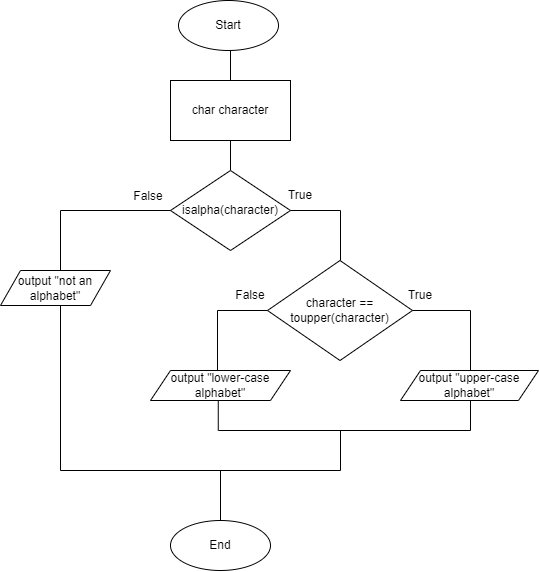

The diagram above was exported from draw.io. Its source (the exported page's mxGraphModel, read from the mxfile embedded in the PNG):
<mxGraphModel dx="1500" dy="796" grid="1" gridSize="10" guides="1" tooltips="1" connect="1" arrows="1" fold="1" page="1" pageScale="1" pageWidth="827" pageHeight="1169" math="0" shadow="0">
  <root>
    <mxCell id="0" />
    <mxCell id="1" parent="0" />
    <mxCell id="-8HodTAtajh6rEzVJ5nb-1" value="Start" style="ellipse;whiteSpace=wrap;html=1;" vertex="1" parent="1">
      <mxGeometry x="348" y="10" width="100" height="50" as="geometry" />
    </mxCell>
    <mxCell id="-8HodTAtajh6rEzVJ5nb-2" value="" style="endArrow=none;html=1;rounded=0;" edge="1" parent="1">
      <mxGeometry width="50" height="50" relative="1" as="geometry">
        <mxPoint x="400" y="90" as="sourcePoint" />
        <mxPoint x="400" y="60" as="targetPoint" />
      </mxGeometry>
    </mxCell>
    <mxCell id="-8HodTAtajh6rEzVJ5nb-3" value="char character" style="rounded=0;whiteSpace=wrap;html=1;" vertex="1" parent="1">
      <mxGeometry x="340" y="90" width="120" height="60" as="geometry" />
    </mxCell>
    <mxCell id="-8HodTAtajh6rEzVJ5nb-13" value="" style="endArrow=none;html=1;rounded=0;exitX=0.5;exitY=1;exitDx=0;exitDy=0;entryX=0.5;entryY=0;entryDx=0;entryDy=0;" edge="1" parent="1" source="-8HodTAtajh6rEzVJ5nb-3" target="-8HodTAtajh6rEzVJ5nb-15">
      <mxGeometry width="50" height="50" relative="1" as="geometry">
        <mxPoint x="310" y="170" as="sourcePoint" />
        <mxPoint x="366" y="170" as="targetPoint" />
      </mxGeometry>
    </mxCell>
    <mxCell id="-8HodTAtajh6rEzVJ5nb-14" value="True" style="text;html=1;align=center;verticalAlign=middle;whiteSpace=wrap;rounded=0;" vertex="1" parent="1">
      <mxGeometry x="440" y="190" width="60" height="30" as="geometry" />
    </mxCell>
    <mxCell id="-8HodTAtajh6rEzVJ5nb-15" value="isalpha(character)" style="rhombus;whiteSpace=wrap;html=1;" vertex="1" parent="1">
      <mxGeometry x="340" y="180" width="120" height="80" as="geometry" />
    </mxCell>
    <mxCell id="-8HodTAtajh6rEzVJ5nb-16" value="" style="endArrow=none;html=1;rounded=0;exitX=1;exitY=0.5;exitDx=0;exitDy=0;" edge="1" parent="1" source="-8HodTAtajh6rEzVJ5nb-15">
      <mxGeometry width="50" height="50" relative="1" as="geometry">
        <mxPoint x="440" y="280" as="sourcePoint" />
        <mxPoint x="510" y="220" as="targetPoint" />
      </mxGeometry>
    </mxCell>
    <mxCell id="-8HodTAtajh6rEzVJ5nb-17" value="" style="endArrow=none;html=1;rounded=0;" edge="1" parent="1">
      <mxGeometry width="50" height="50" relative="1" as="geometry">
        <mxPoint x="510" y="270" as="sourcePoint" />
        <mxPoint x="510" y="220" as="targetPoint" />
      </mxGeometry>
    </mxCell>
    <mxCell id="-8HodTAtajh6rEzVJ5nb-18" value="character == toupper(character)" style="rhombus;whiteSpace=wrap;html=1;" vertex="1" parent="1">
      <mxGeometry x="437" y="270" width="145" height="100" as="geometry" />
    </mxCell>
    <mxCell id="-8HodTAtajh6rEzVJ5nb-19" value="" style="endArrow=none;html=1;rounded=0;" edge="1" parent="1">
      <mxGeometry width="50" height="50" relative="1" as="geometry">
        <mxPoint x="582" y="320" as="sourcePoint" />
        <mxPoint x="640" y="320" as="targetPoint" />
      </mxGeometry>
    </mxCell>
    <mxCell id="-8HodTAtajh6rEzVJ5nb-20" value="" style="endArrow=none;html=1;rounded=0;" edge="1" parent="1">
      <mxGeometry width="50" height="50" relative="1" as="geometry">
        <mxPoint x="640" y="380" as="sourcePoint" />
        <mxPoint x="640" y="320" as="targetPoint" />
      </mxGeometry>
    </mxCell>
    <mxCell id="-8HodTAtajh6rEzVJ5nb-21" value="output &quot;upper-case alphabet&quot;" style="shape=parallelogram;perimeter=parallelogramPerimeter;whiteSpace=wrap;html=1;fixedSize=1;" vertex="1" parent="1">
      <mxGeometry x="570" y="380" width="138" height="30" as="geometry" />
    </mxCell>
    <mxCell id="-8HodTAtajh6rEzVJ5nb-22" value="True" style="text;html=1;align=center;verticalAlign=middle;whiteSpace=wrap;rounded=0;" vertex="1" parent="1">
      <mxGeometry x="560" y="290" width="60" height="30" as="geometry" />
    </mxCell>
    <mxCell id="-8HodTAtajh6rEzVJ5nb-23" value="" style="endArrow=none;html=1;rounded=0;" edge="1" parent="1">
      <mxGeometry width="50" height="50" relative="1" as="geometry">
        <mxPoint x="387" y="320" as="sourcePoint" />
        <mxPoint x="437" y="320" as="targetPoint" />
      </mxGeometry>
    </mxCell>
    <mxCell id="-8HodTAtajh6rEzVJ5nb-24" value="" style="endArrow=none;html=1;rounded=0;" edge="1" parent="1">
      <mxGeometry width="50" height="50" relative="1" as="geometry">
        <mxPoint x="387" y="380" as="sourcePoint" />
        <mxPoint x="387" y="320" as="targetPoint" />
      </mxGeometry>
    </mxCell>
    <mxCell id="-8HodTAtajh6rEzVJ5nb-25" value="False" style="text;html=1;align=center;verticalAlign=middle;whiteSpace=wrap;rounded=0;" vertex="1" parent="1">
      <mxGeometry x="390" y="290" width="60" height="30" as="geometry" />
    </mxCell>
    <mxCell id="-8HodTAtajh6rEzVJ5nb-26" value="output &quot;lower-case alphabet&quot;" style="shape=parallelogram;perimeter=parallelogramPerimeter;whiteSpace=wrap;html=1;fixedSize=1;" vertex="1" parent="1">
      <mxGeometry x="320" y="380" width="140" height="30" as="geometry" />
    </mxCell>
    <mxCell id="-8HodTAtajh6rEzVJ5nb-27" value="" style="endArrow=none;html=1;rounded=0;" edge="1" parent="1">
      <mxGeometry width="50" height="50" relative="1" as="geometry">
        <mxPoint x="230" y="220" as="sourcePoint" />
        <mxPoint x="340" y="220" as="targetPoint" />
      </mxGeometry>
    </mxCell>
    <mxCell id="-8HodTAtajh6rEzVJ5nb-28" value="" style="endArrow=none;html=1;rounded=0;" edge="1" parent="1">
      <mxGeometry width="50" height="50" relative="1" as="geometry">
        <mxPoint x="230" y="280" as="sourcePoint" />
        <mxPoint x="230" y="220" as="targetPoint" />
      </mxGeometry>
    </mxCell>
    <mxCell id="-8HodTAtajh6rEzVJ5nb-29" value="output &quot;not an alphabet&quot;" style="shape=parallelogram;perimeter=parallelogramPerimeter;whiteSpace=wrap;html=1;fixedSize=1;" vertex="1" parent="1">
      <mxGeometry x="170" y="280" width="110" height="35" as="geometry" />
    </mxCell>
    <mxCell id="-8HodTAtajh6rEzVJ5nb-30" value="" style="endArrow=none;html=1;rounded=0;" edge="1" parent="1">
      <mxGeometry width="50" height="50" relative="1" as="geometry">
        <mxPoint x="230" y="480" as="sourcePoint" />
        <mxPoint x="230" y="315" as="targetPoint" />
      </mxGeometry>
    </mxCell>
    <mxCell id="-8HodTAtajh6rEzVJ5nb-31" value="" style="endArrow=none;html=1;rounded=0;" edge="1" parent="1">
      <mxGeometry width="50" height="50" relative="1" as="geometry">
        <mxPoint x="387.76" y="410" as="sourcePoint" />
        <mxPoint x="387.76" y="440" as="targetPoint" />
      </mxGeometry>
    </mxCell>
    <mxCell id="-8HodTAtajh6rEzVJ5nb-32" value="" style="endArrow=none;html=1;rounded=0;" edge="1" parent="1">
      <mxGeometry width="50" height="50" relative="1" as="geometry">
        <mxPoint x="640" y="440" as="sourcePoint" />
        <mxPoint x="640" y="410" as="targetPoint" />
      </mxGeometry>
    </mxCell>
    <mxCell id="-8HodTAtajh6rEzVJ5nb-33" value="" style="endArrow=none;html=1;rounded=0;" edge="1" parent="1">
      <mxGeometry width="50" height="50" relative="1" as="geometry">
        <mxPoint x="640" y="440" as="sourcePoint" />
        <mxPoint x="388" y="440" as="targetPoint" />
      </mxGeometry>
    </mxCell>
    <mxCell id="-8HodTAtajh6rEzVJ5nb-34" value="" style="endArrow=none;html=1;rounded=0;" edge="1" parent="1">
      <mxGeometry width="50" height="50" relative="1" as="geometry">
        <mxPoint x="510" y="480" as="sourcePoint" />
        <mxPoint x="510" y="440" as="targetPoint" />
      </mxGeometry>
    </mxCell>
    <mxCell id="-8HodTAtajh6rEzVJ5nb-36" value="" style="endArrow=none;html=1;rounded=0;" edge="1" parent="1">
      <mxGeometry width="50" height="50" relative="1" as="geometry">
        <mxPoint x="510" y="480" as="sourcePoint" />
        <mxPoint x="230" y="480" as="targetPoint" />
      </mxGeometry>
    </mxCell>
    <mxCell id="-8HodTAtajh6rEzVJ5nb-37" value="False" style="text;html=1;align=center;verticalAlign=middle;whiteSpace=wrap;rounded=0;" vertex="1" parent="1">
      <mxGeometry x="288" y="191" width="60" height="30" as="geometry" />
    </mxCell>
    <mxCell id="-8HodTAtajh6rEzVJ5nb-38" value="" style="endArrow=none;html=1;rounded=0;" edge="1" parent="1">
      <mxGeometry width="50" height="50" relative="1" as="geometry">
        <mxPoint x="390" y="530" as="sourcePoint" />
        <mxPoint x="390" y="480" as="targetPoint" />
      </mxGeometry>
    </mxCell>
    <mxCell id="-8HodTAtajh6rEzVJ5nb-39" value="End" style="ellipse;whiteSpace=wrap;html=1;" vertex="1" parent="1">
      <mxGeometry x="340" y="530" width="100" height="50" as="geometry" />
    </mxCell>
  </root>
</mxGraphModel>